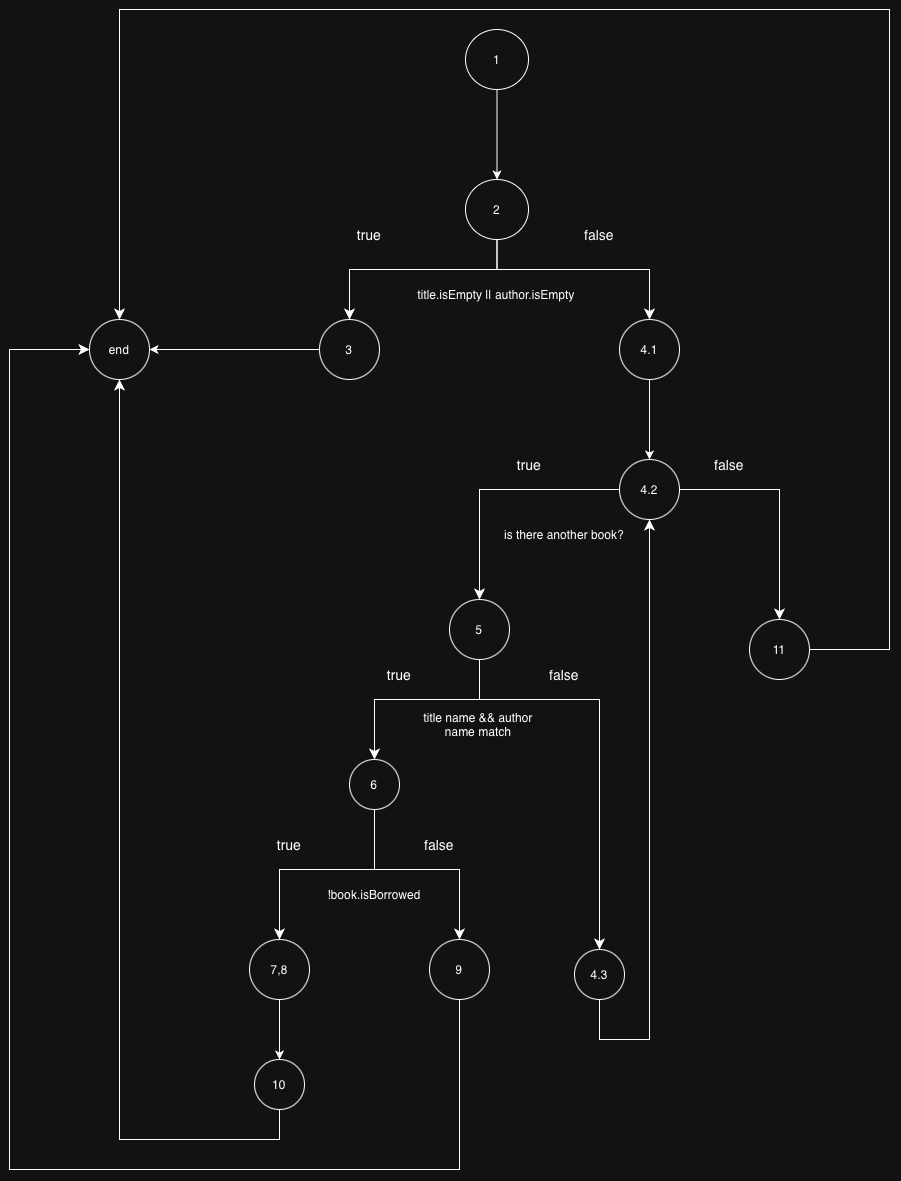

The diagram above was exported from draw.io. Its source (the exported page's mxGraphModel, read from the mxfile embedded in the PNG):
<mxGraphModel dx="1925" dy="1495" grid="1" gridSize="10" guides="1" tooltips="1" connect="1" arrows="1" fold="1" page="1" pageScale="1" pageWidth="1654" pageHeight="2336" math="0" shadow="0">
  <root>
    <mxCell id="0" />
    <mxCell id="1" parent="0" />
    <mxCell id="26L4b6e3c8Wwbd2r-3sG-1" parent="1" style="ellipse;whiteSpace=wrap;html=1;" value="1" vertex="1">
      <mxGeometry height="60" width="63" x="796" y="50" as="geometry" />
    </mxCell>
    <mxCell id="26L4b6e3c8Wwbd2r-3sG-2" parent="1" style="ellipse;whiteSpace=wrap;html=1;" value="2" vertex="1">
      <mxGeometry height="60" width="63" x="796" y="200" as="geometry" />
    </mxCell>
    <mxCell id="26L4b6e3c8Wwbd2r-3sG-3" edge="1" parent="1" source="26L4b6e3c8Wwbd2r-3sG-1" style="edgeStyle=none;orthogonalLoop=1;jettySize=auto;html=1;rounded=0;exitX=0.5;exitY=1;exitDx=0;exitDy=0;entryX=0.5;entryY=0;entryDx=0;entryDy=0;" target="26L4b6e3c8Wwbd2r-3sG-2" value="">
      <mxGeometry relative="1" width="100" as="geometry">
        <Array as="points" />
        <mxPoint x="720" y="430" as="sourcePoint" />
        <mxPoint x="828" y="190" as="targetPoint" />
      </mxGeometry>
    </mxCell>
    <mxCell id="26L4b6e3c8Wwbd2r-3sG-4" parent="1" style="ellipse;whiteSpace=wrap;html=1;" value="3" vertex="1">
      <mxGeometry height="60" width="60" x="650" y="340" as="geometry" />
    </mxCell>
    <mxCell id="26L4b6e3c8Wwbd2r-3sG-5" edge="1" parent="1" source="26L4b6e3c8Wwbd2r-3sG-2" style="edgeStyle=segmentEdgeStyle;endArrow=classic;html=1;curved=0;rounded=0;endSize=8;startSize=8;sourcePerimeterSpacing=0;targetPerimeterSpacing=0;exitX=0.5;exitY=1;exitDx=0;exitDy=0;" target="26L4b6e3c8Wwbd2r-3sG-4" value="">
      <mxGeometry relative="1" width="100" as="geometry">
        <Array as="points">
          <mxPoint x="828" y="290" />
          <mxPoint x="680" y="290" />
        </Array>
        <mxPoint x="720" y="410" as="sourcePoint" />
        <mxPoint x="820" y="450" as="targetPoint" />
      </mxGeometry>
    </mxCell>
    <mxCell id="26L4b6e3c8Wwbd2r-3sG-6" parent="1" style="text;html=1;whiteSpace=wrap;strokeColor=none;fillColor=none;align=center;verticalAlign=middle;rounded=0;" value="&lt;font style=&quot;font-size: 14px;&quot;&gt;true&lt;/font&gt;" vertex="1">
      <mxGeometry height="30" width="60" x="670" y="240" as="geometry" />
    </mxCell>
    <mxCell id="26L4b6e3c8Wwbd2r-3sG-7" parent="1" style="ellipse;whiteSpace=wrap;html=1;" value="end" vertex="1">
      <mxGeometry height="60" width="60" x="420" y="340" as="geometry" />
    </mxCell>
    <mxCell id="26L4b6e3c8Wwbd2r-3sG-8" edge="1" parent="1" source="26L4b6e3c8Wwbd2r-3sG-4" style="edgeStyle=none;orthogonalLoop=1;jettySize=auto;html=1;rounded=0;entryX=1;entryY=0.5;entryDx=0;entryDy=0;exitX=0;exitY=0.5;exitDx=0;exitDy=0;" target="26L4b6e3c8Wwbd2r-3sG-7" value="">
      <mxGeometry relative="1" width="100" as="geometry">
        <Array as="points" />
        <mxPoint x="640" y="380" as="sourcePoint" />
        <mxPoint x="820" y="430" as="targetPoint" />
      </mxGeometry>
    </mxCell>
    <mxCell id="26L4b6e3c8Wwbd2r-3sG-9" parent="1" style="ellipse;whiteSpace=wrap;html=1;" value="4.1" vertex="1">
      <mxGeometry height="60" width="60" x="950" y="340" as="geometry" />
    </mxCell>
    <mxCell id="26L4b6e3c8Wwbd2r-3sG-10" edge="1" parent="1" source="26L4b6e3c8Wwbd2r-3sG-2" style="edgeStyle=segmentEdgeStyle;endArrow=classic;html=1;curved=0;rounded=0;endSize=8;startSize=8;sourcePerimeterSpacing=0;targetPerimeterSpacing=0;exitX=0.5;exitY=1;exitDx=0;exitDy=0;entryX=0.5;entryY=0;entryDx=0;entryDy=0;" target="26L4b6e3c8Wwbd2r-3sG-9" value="">
      <mxGeometry relative="1" width="100" as="geometry">
        <Array as="points">
          <mxPoint x="828" y="290" />
          <mxPoint x="980" y="290" />
        </Array>
        <mxPoint x="866" y="270" as="sourcePoint" />
        <mxPoint x="986" y="340" as="targetPoint" />
      </mxGeometry>
    </mxCell>
    <mxCell id="26L4b6e3c8Wwbd2r-3sG-11" parent="1" style="text;html=1;whiteSpace=wrap;strokeColor=none;fillColor=none;align=center;verticalAlign=middle;rounded=0;" value="&lt;font style=&quot;font-size: 14px;&quot;&gt;false&lt;/font&gt;" vertex="1">
      <mxGeometry height="30" width="60" x="900" y="240" as="geometry" />
    </mxCell>
    <mxCell id="26L4b6e3c8Wwbd2r-3sG-12" parent="1" style="ellipse;whiteSpace=wrap;html=1;" value="4.2" vertex="1">
      <mxGeometry height="60" width="60" x="950" y="480" as="geometry" />
    </mxCell>
    <mxCell id="26L4b6e3c8Wwbd2r-3sG-13" edge="1" parent="1" source="26L4b6e3c8Wwbd2r-3sG-9" style="edgeStyle=none;orthogonalLoop=1;jettySize=auto;html=1;rounded=0;exitX=0.5;exitY=1;exitDx=0;exitDy=0;entryX=0.5;entryY=0;entryDx=0;entryDy=0;" target="26L4b6e3c8Wwbd2r-3sG-12" value="">
      <mxGeometry relative="1" width="100" as="geometry">
        <Array as="points" />
        <mxPoint x="760" y="400" as="sourcePoint" />
        <mxPoint x="860" y="400" as="targetPoint" />
      </mxGeometry>
    </mxCell>
    <mxCell id="26L4b6e3c8Wwbd2r-3sG-14" parent="1" style="text;html=1;whiteSpace=wrap;strokeColor=none;fillColor=none;align=center;verticalAlign=middle;rounded=0;" value="is there another book?" vertex="1">
      <mxGeometry height="30" width="150" x="820" y="540" as="geometry" />
    </mxCell>
    <mxCell id="26L4b6e3c8Wwbd2r-3sG-15" parent="1" style="ellipse;whiteSpace=wrap;html=1;" value="5" vertex="1">
      <mxGeometry height="60" width="60" x="780" y="620" as="geometry" />
    </mxCell>
    <mxCell id="26L4b6e3c8Wwbd2r-3sG-16" parent="1" style="ellipse;whiteSpace=wrap;html=1;" value="11" vertex="1">
      <mxGeometry height="60" width="60" x="1080" y="640" as="geometry" />
    </mxCell>
    <mxCell id="26L4b6e3c8Wwbd2r-3sG-17" edge="1" parent="1" source="26L4b6e3c8Wwbd2r-3sG-12" style="edgeStyle=segmentEdgeStyle;endArrow=classic;html=1;curved=0;rounded=0;endSize=8;startSize=8;sourcePerimeterSpacing=0;targetPerimeterSpacing=0;entryX=0.5;entryY=0;entryDx=0;entryDy=0;exitX=0;exitY=0.5;exitDx=0;exitDy=0;" target="26L4b6e3c8Wwbd2r-3sG-15" value="">
      <mxGeometry relative="1" width="100" as="geometry">
        <Array as="points">
          <mxPoint x="810" y="510" />
        </Array>
        <mxPoint x="930" y="510" as="sourcePoint" />
        <mxPoint x="860" y="420" as="targetPoint" />
      </mxGeometry>
    </mxCell>
    <mxCell id="26L4b6e3c8Wwbd2r-3sG-18" parent="1" style="ellipse;whiteSpace=wrap;html=1;" value="6" vertex="1">
      <mxGeometry height="50" width="50" x="680" y="780" as="geometry" />
    </mxCell>
    <mxCell id="26L4b6e3c8Wwbd2r-3sG-19" parent="1" style="ellipse;whiteSpace=wrap;html=1;" value="4.3" vertex="1">
      <mxGeometry height="50" width="50" x="905" y="970" as="geometry" />
    </mxCell>
    <mxCell id="26L4b6e3c8Wwbd2r-3sG-20" parent="1" style="text;html=1;whiteSpace=wrap;strokeColor=none;fillColor=none;align=center;verticalAlign=middle;rounded=0;" value="&lt;font style=&quot;font-size: 14px;&quot;&gt;true&lt;/font&gt;" vertex="1">
      <mxGeometry height="40" width="80" x="820" y="465" as="geometry" />
    </mxCell>
    <mxCell id="26L4b6e3c8Wwbd2r-3sG-21" edge="1" parent="1" source="26L4b6e3c8Wwbd2r-3sG-15" style="edgeStyle=segmentEdgeStyle;endArrow=classic;html=1;curved=0;rounded=0;endSize=8;startSize=8;sourcePerimeterSpacing=0;targetPerimeterSpacing=0;exitX=0.5;exitY=1;exitDx=0;exitDy=0;entryX=0.5;entryY=0;entryDx=0;entryDy=0;" target="26L4b6e3c8Wwbd2r-3sG-18" value="">
      <mxGeometry relative="1" width="100" as="geometry">
        <Array as="points">
          <mxPoint x="810" y="720" />
          <mxPoint x="705" y="720" />
        </Array>
        <mxPoint x="790" y="580" as="sourcePoint" />
        <mxPoint x="890" y="620" as="targetPoint" />
      </mxGeometry>
    </mxCell>
    <mxCell id="26L4b6e3c8Wwbd2r-3sG-22" parent="1" style="text;html=1;whiteSpace=wrap;strokeColor=none;fillColor=none;align=center;verticalAlign=middle;rounded=0;" value="&lt;font style=&quot;font-size: 14px;&quot;&gt;true&lt;/font&gt;" vertex="1">
      <mxGeometry height="30" width="60" x="700" y="680" as="geometry" />
    </mxCell>
    <mxCell id="26L4b6e3c8Wwbd2r-3sG-23" parent="1" style="ellipse;whiteSpace=wrap;html=1;" value="7,8" vertex="1">
      <mxGeometry height="60" width="60" x="580" y="960" as="geometry" />
    </mxCell>
    <mxCell id="26L4b6e3c8Wwbd2r-3sG-24" parent="1" style="ellipse;whiteSpace=wrap;html=1;" value="9" vertex="1">
      <mxGeometry height="60" width="60" x="760" y="960" as="geometry" />
    </mxCell>
    <mxCell id="26L4b6e3c8Wwbd2r-3sG-25" edge="1" parent="1" source="26L4b6e3c8Wwbd2r-3sG-18" style="edgeStyle=segmentEdgeStyle;endArrow=classic;html=1;curved=0;rounded=0;endSize=8;startSize=8;sourcePerimeterSpacing=0;targetPerimeterSpacing=0;exitX=0.5;exitY=1;exitDx=0;exitDy=0;entryX=0.5;entryY=0;entryDx=0;entryDy=0;" target="26L4b6e3c8Wwbd2r-3sG-23" value="">
      <mxGeometry relative="1" width="100" as="geometry">
        <Array as="points">
          <mxPoint x="705" y="890" />
          <mxPoint x="610" y="890" />
        </Array>
        <mxPoint x="810" y="600" as="sourcePoint" />
        <mxPoint x="910" y="640" as="targetPoint" />
      </mxGeometry>
    </mxCell>
    <mxCell id="26L4b6e3c8Wwbd2r-3sG-27" parent="1" style="text;html=1;whiteSpace=wrap;strokeColor=none;fillColor=none;align=center;verticalAlign=middle;rounded=0;" value="&lt;font style=&quot;font-size: 14px;&quot;&gt;true&lt;/font&gt;" vertex="1">
      <mxGeometry height="30" width="60" x="590" y="850" as="geometry" />
    </mxCell>
    <mxCell id="26L4b6e3c8Wwbd2r-3sG-29" edge="1" parent="1" source="26L4b6e3c8Wwbd2r-3sG-18" style="edgeStyle=segmentEdgeStyle;endArrow=classic;html=1;curved=0;rounded=0;endSize=8;startSize=8;sourcePerimeterSpacing=0;targetPerimeterSpacing=0;exitX=0.5;exitY=1;exitDx=0;exitDy=0;" value="">
      <mxGeometry relative="1" width="100" as="geometry">
        <Array as="points">
          <mxPoint x="705" y="890" />
          <mxPoint x="790" y="890" />
        </Array>
        <mxPoint x="700" y="860" as="sourcePoint" />
        <mxPoint x="790" y="960" as="targetPoint" />
      </mxGeometry>
    </mxCell>
    <mxCell id="26L4b6e3c8Wwbd2r-3sG-30" parent="1" style="text;html=1;whiteSpace=wrap;strokeColor=none;fillColor=none;align=center;verticalAlign=middle;rounded=0;" value="&lt;font style=&quot;font-size: 14px;&quot;&gt;false&lt;/font&gt;" vertex="1">
      <mxGeometry height="30" width="60" x="740" y="850" as="geometry" />
    </mxCell>
    <mxCell id="26L4b6e3c8Wwbd2r-3sG-31" edge="1" parent="1" source="26L4b6e3c8Wwbd2r-3sG-15" style="edgeStyle=segmentEdgeStyle;endArrow=classic;html=1;curved=0;rounded=0;endSize=8;startSize=8;sourcePerimeterSpacing=0;targetPerimeterSpacing=0;exitX=0.5;exitY=1;exitDx=0;exitDy=0;entryX=0.5;entryY=0;entryDx=0;entryDy=0;" target="26L4b6e3c8Wwbd2r-3sG-19" value="">
      <mxGeometry relative="1" width="100" as="geometry">
        <Array as="points">
          <mxPoint x="810" y="720" />
          <mxPoint x="930" y="720" />
        </Array>
        <mxPoint x="810" y="600" as="sourcePoint" />
        <mxPoint x="910" y="640" as="targetPoint" />
      </mxGeometry>
    </mxCell>
    <mxCell id="26L4b6e3c8Wwbd2r-3sG-32" parent="1" style="text;html=1;whiteSpace=wrap;strokeColor=none;fillColor=none;align=center;verticalAlign=middle;rounded=0;" value="&lt;font style=&quot;font-size: 14px;&quot;&gt;false&lt;/font&gt;" vertex="1">
      <mxGeometry height="30" width="60" x="865" y="680" as="geometry" />
    </mxCell>
    <mxCell id="26L4b6e3c8Wwbd2r-3sG-33" edge="1" parent="1" source="26L4b6e3c8Wwbd2r-3sG-12" style="edgeStyle=segmentEdgeStyle;endArrow=classic;html=1;curved=0;rounded=0;endSize=8;startSize=8;sourcePerimeterSpacing=0;targetPerimeterSpacing=0;entryX=0.5;entryY=0;entryDx=0;entryDy=0;exitX=1;exitY=0.5;exitDx=0;exitDy=0;" target="26L4b6e3c8Wwbd2r-3sG-16" value="">
      <mxGeometry relative="1" width="100" as="geometry">
        <Array as="points">
          <mxPoint x="1110" y="510" />
        </Array>
        <mxPoint x="980" y="540" as="sourcePoint" />
        <mxPoint x="910" y="670" as="targetPoint" />
      </mxGeometry>
    </mxCell>
    <mxCell id="26L4b6e3c8Wwbd2r-3sG-34" parent="1" style="text;html=1;whiteSpace=wrap;strokeColor=none;fillColor=none;align=center;verticalAlign=middle;rounded=0;" value="&lt;font style=&quot;font-size: 14px;&quot;&gt;false&lt;/font&gt;" vertex="1">
      <mxGeometry height="30" width="60" x="1030" y="470" as="geometry" />
    </mxCell>
    <mxCell id="26L4b6e3c8Wwbd2r-3sG-35" parent="1" style="ellipse;whiteSpace=wrap;html=1;" value="10" vertex="1">
      <mxGeometry height="50" width="50" x="585" y="1080" as="geometry" />
    </mxCell>
    <mxCell id="26L4b6e3c8Wwbd2r-3sG-36" edge="1" parent="1" source="26L4b6e3c8Wwbd2r-3sG-23" style="edgeStyle=none;orthogonalLoop=1;jettySize=auto;html=1;rounded=0;exitX=0.5;exitY=1;exitDx=0;exitDy=0;entryX=0.5;entryY=0;entryDx=0;entryDy=0;" target="26L4b6e3c8Wwbd2r-3sG-35" value="">
      <mxGeometry relative="1" width="100" as="geometry">
        <Array as="points" />
        <mxPoint x="910" y="830" as="sourcePoint" />
        <mxPoint x="1010" y="830" as="targetPoint" />
      </mxGeometry>
    </mxCell>
    <mxCell id="26L4b6e3c8Wwbd2r-3sG-37" edge="1" parent="1" source="26L4b6e3c8Wwbd2r-3sG-35" style="edgeStyle=segmentEdgeStyle;endArrow=classic;html=1;curved=0;rounded=0;endSize=8;startSize=8;sourcePerimeterSpacing=0;targetPerimeterSpacing=0;exitX=0.5;exitY=1;exitDx=0;exitDy=0;entryX=0.5;entryY=1;entryDx=0;entryDy=0;" target="26L4b6e3c8Wwbd2r-3sG-7" value="">
      <mxGeometry relative="1" width="100" as="geometry">
        <Array as="points">
          <mxPoint x="610" y="1160" />
          <mxPoint x="450" y="1160" />
        </Array>
        <mxPoint x="910" y="810" as="sourcePoint" />
        <mxPoint x="1010" y="850" as="targetPoint" />
      </mxGeometry>
    </mxCell>
    <mxCell id="26L4b6e3c8Wwbd2r-3sG-38" edge="1" parent="1" source="26L4b6e3c8Wwbd2r-3sG-24" style="edgeStyle=segmentEdgeStyle;endArrow=classic;html=1;curved=0;rounded=0;endSize=8;startSize=8;sourcePerimeterSpacing=0;targetPerimeterSpacing=0;exitX=0.5;exitY=1;exitDx=0;exitDy=0;entryX=0;entryY=0.5;entryDx=0;entryDy=0;" target="26L4b6e3c8Wwbd2r-3sG-7" value="">
      <mxGeometry relative="1" width="100" as="geometry">
        <Array as="points">
          <mxPoint x="790" y="1190" />
          <mxPoint x="340" y="1190" />
          <mxPoint x="340" y="370" />
        </Array>
        <mxPoint x="910" y="750" as="sourcePoint" />
        <mxPoint x="1010" y="790" as="targetPoint" />
      </mxGeometry>
    </mxCell>
    <mxCell id="26L4b6e3c8Wwbd2r-3sG-40" edge="1" parent="1" source="26L4b6e3c8Wwbd2r-3sG-19" style="edgeStyle=segmentEdgeStyle;endArrow=classic;html=1;curved=0;rounded=0;endSize=8;startSize=8;sourcePerimeterSpacing=0;targetPerimeterSpacing=0;exitX=0.5;exitY=1;exitDx=0;exitDy=0;entryX=0.5;entryY=1;entryDx=0;entryDy=0;" target="26L4b6e3c8Wwbd2r-3sG-12" value="">
      <mxGeometry relative="1" width="100" as="geometry">
        <Array as="points">
          <mxPoint x="930" y="1060" />
          <mxPoint x="980" y="1060" />
        </Array>
        <mxPoint x="910" y="730" as="sourcePoint" />
        <mxPoint x="1430" y="280" as="targetPoint" />
      </mxGeometry>
    </mxCell>
    <mxCell id="26L4b6e3c8Wwbd2r-3sG-42" edge="1" parent="1" source="26L4b6e3c8Wwbd2r-3sG-16" style="edgeStyle=segmentEdgeStyle;endArrow=classic;html=1;curved=0;rounded=0;endSize=8;startSize=8;sourcePerimeterSpacing=0;targetPerimeterSpacing=0;exitX=1;exitY=0.5;exitDx=0;exitDy=0;entryX=0.5;entryY=0;entryDx=0;entryDy=0;" target="26L4b6e3c8Wwbd2r-3sG-7" value="">
      <mxGeometry relative="1" width="100" as="geometry">
        <Array as="points">
          <mxPoint x="1220" y="670" />
          <mxPoint x="1220" y="30" />
          <mxPoint x="450" y="30" />
        </Array>
        <mxPoint x="890" y="670" as="sourcePoint" />
        <mxPoint x="990" y="710" as="targetPoint" />
      </mxGeometry>
    </mxCell>
    <mxCell id="26L4b6e3c8Wwbd2r-3sG-43" parent="1" style="text;html=1;whiteSpace=wrap;strokeColor=none;fillColor=none;align=center;verticalAlign=middle;rounded=0;" value="title.isEmpty || author.isEmpty" vertex="1">
      <mxGeometry height="30" width="177.5" x="738" y="300" as="geometry" />
    </mxCell>
    <mxCell id="26L4b6e3c8Wwbd2r-3sG-44" parent="1" style="text;html=1;whiteSpace=wrap;strokeColor=none;fillColor=none;align=center;verticalAlign=middle;rounded=0;" value="title name &amp;amp;&amp;amp; author name match" vertex="1">
      <mxGeometry height="30" width="130" x="744" y="730" as="geometry" />
    </mxCell>
    <mxCell id="26L4b6e3c8Wwbd2r-3sG-45" parent="1" style="text;html=1;whiteSpace=wrap;strokeColor=none;fillColor=none;align=center;verticalAlign=middle;rounded=0;" value="!book.isBorrowed" vertex="1">
      <mxGeometry height="30" width="60" x="675" y="900" as="geometry" />
    </mxCell>
  </root>
</mxGraphModel>